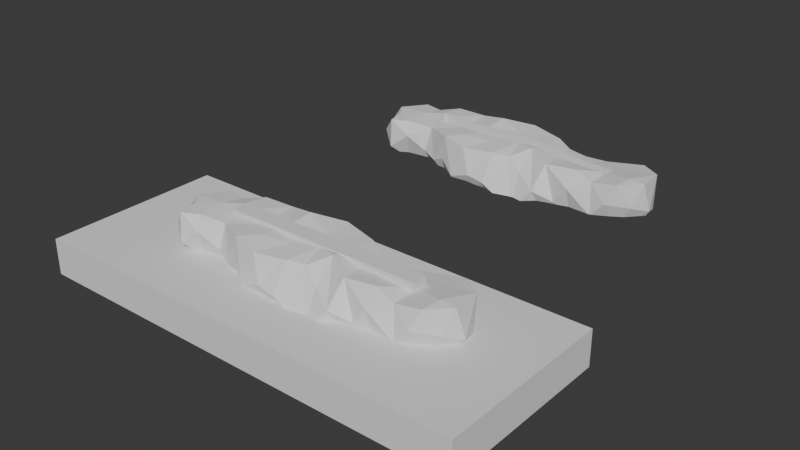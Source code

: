 # Source: stand.blend  (saved by Blender 4.2.66; exported with 4.5.12 LTS)
import bpy
from mathutils import Matrix  # noqa: F401  (used for matrix-valued properties, if any)

bpy.ops.wm.read_factory_settings(use_empty=True)
scene = bpy.context.scene
scene.name = 'Scene'

# ---- collections
col_collection = bpy.data.collections.new('Collection'); scene.collection.children.link(col_collection)

# ---- world
world_world = bpy.data.worlds.new('World'); scene.world = world_world
world_world.use_nodes = True; world_world.node_tree.nodes.clear()
_N = world_world.node_tree.nodes; _L = world_world.node_tree.links
n0 = _N.new('ShaderNodeOutputWorld'); n0.name = 'World Output'; n0.location = (300, 300)
n1 = _N.new('ShaderNodeBackground'); n1.name = 'Background'; n1.location = (10, 300)
n1.inputs[0].default_value = (0.05088, 0.05088, 0.05088, 1.0)
_L.new(n1.outputs[0], n0.inputs[0])
n0.is_active_output = True
world_world.color = (0.05088, 0.05088, 0.05088)
world_world.sun_shadow_jitter_overblur = 0.0

# ---- meshes
me_cube_001 = bpy.data.meshes.new('Cube.001')
me_cube_001.from_pydata([(-1.0, 1.0, 1.0), (-1.0, 1.0, -1.0), (-1.0, -1.0, 1.0), (-1.0, -1.0, -1.0), (1.0, 1.0, 1.0), (1.0, 1.0, -1.0), (1.0, -1.0, 1.0), (1.0, -1.0, -1.0)], [], [(0, 6, 4), (5, 3, 1), (6, 3, 7), (4, 7, 5), (0, 5, 1), (2, 1, 3), (0, 2, 6), (5, 7, 3), (6, 2, 3), (4, 6, 7), (0, 4, 5), (2, 0, 1)])
_uv = me_cube_001.uv_layers.new(name='UVMap')
_uv.uv.foreach_set('vector', [0.875, 0.5, 0.625, 0.75, 0.625, 0.5, 0.375, 0.5, 0.125, 0.75, 0.125, 0.5, 0.625, 0.75, 0.375, 1.0, 0.375, 0.75, 0.625, 0.5, 0.375, 0.75, 0.375, 0.5, 0.625, 0.25, 0.375, 0.5, 0.375, 0.25, 0.625, 0.0, 0.375, 0.25, 0.375, 0.0, 0.875, 0.5, 0.875, 0.75, 0.625, 0.75, 0.375, 0.5, 0.375, 0.75, 0.125, 0.75, 0.625, 0.75, 0.625, 1.0, 0.375, 1.0, 0.625, 0.5, 0.625, 0.75, 0.375, 0.75, 0.625, 0.25, 0.625, 0.5, 0.375, 0.5, 0.625, 0.0, 0.625, 0.25, 0.375, 0.25])
me_cube_001.update()
me_cube_003 = bpy.data.meshes.new('Cube.003')
me_cube_003.from_pydata([(8.766, 0.1874, -0.5274), (-4.869, 0.9096, -1.369), (-7.019, -1.935, -0.4282), (-7.865, -1.329, 0.2282), (-6.252, 0.2126, 1.208), (-5.704, 1.985, -0.5391), (-3.387, -0.4135, 1.176), (-2.194, -2.435, -0.7584), (5.812, 1.323, 0.8054), (7.283, 1.266, 0.9623), (8.143, -0.7377, -0.2091), (8.032, 0.3076, -1.655), (-2.712, -0.07997, 1.23), (-7.312, -0.6744, 1.16), (7.675, -0.2312, 1.183), (0.07211, 0.04072, -1.714), (0.054, -2.611, -0.4657), (0.08357, -1.703, 1.03), (-2.352, 0.03903, -1.435), (3.076, 1.397, 1.027), (-5.278, 0.7497, 1.252), (-4.761, -0.9562, 0.9905), (1.079, 1.596, 1.277), (4.878, 1.351, -1.146), (2.371, 2.134, -0.1642), (-2.474, 2.553, -0.8061), (3.031, -2.274, -0.2042), (-3.999, -1.687, -0.5468), (-1.613, 2.401, 0.1941), (-6.175, -1.258, 1.136), (-3.32, 2.288, -1.744), (-3.224, -1.48, -1.491), (-6.84, 1.699, -0.2748), (-4.848, 1.863, 1.316), (1.036, -0.8565, -2.049), (-0.9778, -2.529, -0.3464), (4.852, -1.784, 0.3296), (-4.013, 0.8268, 1.351), (3.458, 1.596, -1.355), (-2.23, -0.9607, 1.257), (-7.235, -0.1654, -1.714), (-1.785, -1.815, -2.016), (1.841, -0.5055, 1.388), (5.101, 1.926, 0.6844), (-1.648, -2.083, 0.9791), (3.412, -1.452, -1.729), (4.101, -1.741, -0.706), (4.862, -1.124, 1.219), (-7.884, 1.178, 0.3614), (4.175, 1.435, -0.3545), (-4.983, 2.353, -1.43), (-1.56, 1.276, -1.555), (-4.699, -0.9001, -1.256), (-8.351, -0.1422, -0.8865), (-3.187, -1.727, 1.135), (-5.943, -1.712, 0.4202), (-5.922, 0.5571, -1.56), (-6.044, 1.494, 1.03), (-1.205, 0.883, 1.28), (-7.939, 0.1605, 1.163), (1.83, 1.675, -1.509), (4.935, -1.368, -1.21), (1.811, 0.2122, -1.898), (1.998, 2.041, 1.16), (4.919, 0.2039, -1.248), (2.086, -2.761, -1.421), (6.15, 0.2078, 0.9567), (1.221, 2.379, 0.3656), (1.818, 0.568, 1.281), (6.001, 2.243, -0.6942), (4.058, -0.1121, 1.104), (8.464, 1.194, -0.8593), (7.037, -1.543, -0.0253), (-0.7469, 2.207, -0.7292), (-1.656, 1.721, 1.553), (-3.203, 0.8618, 1.163), (-3.616, 0.6946, -1.502), (-0.7962, 2.487, 0.9435), (8.382, 1.439, 1.026), (5.847, 0.5181, -1.665), (-0.7944, -0.6471, 1.104), (1.024, 2.082, -0.865), (-2.003, 0.4714, 1.227), (-3.768, 2.838, -0.2806), (3.304, 1.641, -0.25), (1.868, -1.705, 0.3311), (0.9994, -1.39, 0.9623), (7.496, -1.221, 1.092), (7.543, 2.377, -0.1825), (4.059, 1.452, 0.8542), (3.155, 0.07075, 1.084), (6.018, -1.226, 0.8282), (8.498, -0.1693, 1.082), (7.29, -0.5484, -1.732), (6.085, 2.125, 0.7885), (0.9616, 1.034, -1.737), (-3.237, -1.918, -0.1791), (0.6513, -0.08504, 1.26), (4.775, 0.6398, 0.9115), (-4.988, -1.278, -0.3794), (-6.306, -1.118, -1.239), (7.135, 2.351, 0.8929), (0.1464, 2.616, 0.1497), (0.0401, -1.798, -1.971), (3.232, -1.305, 1.116), (-3.224, 2.13, 1.189), (0.127, 2.376, 1.367), (0.1022, 1.676, -1.612), (0.1082, 0.9544, 1.316), (6.799, 1.555, -1.707), (6.235, -1.536, -0.9038), (-7.113, 1.659, 1.07), (-6.565, 1.121, -1.275), (-7.115, -1.738, 1.14)], [], [(58, 74, 82), (86, 17, 16), (79, 110, 61), (8, 43, 98), (50, 5, 33), (14, 66, 87), (72, 110, 93), (8, 98, 66), (84, 38, 24), (97, 108, 80), (68, 22, 97), (68, 90, 19), (91, 47, 36), (110, 91, 36), (97, 22, 108), (19, 84, 24), (98, 43, 89), (99, 55, 100), (82, 39, 80), (26, 85, 65), (19, 89, 49), (19, 24, 63), (68, 19, 63), (86, 16, 65), (62, 95, 60), (86, 85, 42), (110, 72, 91), (8, 9, 101), (88, 109, 69), (89, 19, 70), (89, 43, 49), (96, 54, 27), (101, 94, 8), (13, 4, 59), (0, 71, 78), (71, 109, 88), (6, 75, 37), (79, 109, 93), (71, 11, 109), (10, 72, 93), (70, 98, 89), (94, 101, 69), (95, 62, 15), (35, 16, 17), (98, 70, 47), (97, 17, 86), (97, 86, 42), (68, 63, 22), (7, 96, 31), (52, 99, 100), (99, 27, 21), (100, 53, 40), (99, 21, 55), (1, 50, 76), (1, 52, 56), (100, 40, 56), (2, 55, 113), (3, 53, 2), (13, 113, 29), (5, 112, 32), (4, 29, 21), (20, 57, 4), (5, 50, 112), (87, 10, 92), (7, 54, 96), (71, 88, 78), (35, 17, 44), (39, 6, 54), (8, 66, 9), (75, 12, 82), (78, 88, 101), (10, 87, 72), (10, 0, 92), (94, 43, 8), (11, 93, 109), (12, 39, 82), (12, 75, 6), (13, 29, 4), (13, 59, 3), (57, 32, 111), (84, 19, 49), (19, 90, 70), (16, 35, 41), (10, 93, 0), (7, 44, 54), (87, 91, 72), (38, 84, 49), (7, 31, 41), (79, 93, 110), (52, 1, 76), (98, 47, 66), (86, 65, 85), (99, 52, 27), (9, 66, 14), (5, 32, 57), (113, 3, 2), (78, 14, 92), (108, 22, 106), (9, 78, 101), (78, 92, 0), (109, 79, 23), (26, 65, 45), (104, 90, 42), (6, 37, 21), (100, 2, 53), (26, 104, 42), (79, 61, 64), (4, 111, 59), (111, 48, 59), (57, 20, 33), (29, 113, 55), (55, 2, 100), (113, 13, 3), (53, 48, 32), (93, 11, 0), (79, 64, 23), (66, 47, 91), (95, 107, 60), (91, 87, 66), (57, 111, 4), (101, 88, 69), (21, 29, 55), (68, 42, 90), (35, 44, 7), (35, 7, 41), (39, 12, 6), (48, 111, 32), (26, 42, 85), (53, 3, 59), (31, 96, 27), (52, 100, 56), (20, 4, 21), (5, 57, 33), (50, 1, 56), (42, 68, 97), (48, 53, 59), (58, 80, 108), (107, 95, 15), (92, 14, 87), (90, 104, 70), (78, 9, 14), (22, 63, 106), (43, 94, 69), (110, 36, 61), (39, 44, 80), (6, 21, 54), (97, 80, 17), (39, 54, 44), (11, 71, 0), (54, 21, 27), (25, 28, 51), (20, 21, 37), (74, 58, 108), (28, 25, 105), (73, 51, 28), (43, 23, 49), (51, 18, 30), (83, 50, 33), (38, 23, 64), (46, 45, 61), (40, 112, 56), (80, 58, 82), (82, 105, 75), (80, 44, 17), (32, 112, 53), (47, 70, 104), (43, 69, 23), (61, 45, 64), (18, 51, 41), (67, 102, 106), (45, 65, 62), (33, 20, 37), (60, 38, 62), (62, 34, 15), (31, 76, 18), (67, 63, 24), (81, 102, 67), (74, 108, 106), (47, 104, 36), (76, 30, 18), (76, 50, 30), (77, 28, 74), (77, 106, 102), (27, 52, 31), (73, 102, 107), (67, 106, 63), (112, 40, 53), (83, 33, 105), (103, 34, 65), (45, 62, 38), (37, 105, 33), (82, 74, 105), (34, 103, 15), (64, 45, 38), (83, 30, 50), (83, 105, 25), (41, 103, 16), (67, 24, 60), (28, 77, 102), (81, 60, 107), (46, 36, 104), (30, 25, 51), (24, 38, 60), (74, 28, 105), (36, 46, 61), (30, 83, 25), (69, 109, 23), (76, 31, 52), (26, 45, 46), (75, 105, 37), (104, 26, 46), (31, 18, 41), (106, 77, 74), (102, 73, 28), (60, 81, 67), (50, 56, 112), (34, 62, 65), (102, 81, 107), (41, 15, 103), (65, 16, 103), (51, 73, 107), (51, 107, 15), (38, 49, 23), (51, 15, 41)])
_uv = me_cube_003.uv_layers.new(name='UVMap')
_uv.uv.foreach_set('vector', [0.0, 0.0, 0.0, 0.0, 0.0, 0.0, 0.0, 0.0, 0.0, 0.0, 0.0, 0.0, 0.0, 0.0, 0.0, 0.0, 0.0, 0.0, 0.0, 0.0, 0.0, 0.0, 0.0, 0.0, 0.0, 0.0, 0.0, 0.0, 0.0, 0.0, 0.0, 0.0, 0.0, 0.0, 0.0, 0.0, 0.0, 0.0, 0.0, 0.0, 0.0, 0.0, 0.0, 0.0, 0.0, 0.0, 0.0, 0.0, 0.0, 0.0, 0.0, 0.0, 0.0, 0.0, 0.0, 0.0, 0.0, 0.0, 0.0, 0.0, 0.0, 0.0, 0.0, 0.0, 0.0, 0.0, 0.0, 0.0, 0.0, 0.0, 0.0, 0.0, 0.0, 0.0, 0.0, 0.0, 0.0, 0.0, 0.0, 0.0, 0.0, 0.0, 0.0, 0.0, 0.0, 0.0, 0.0, 0.0, 0.0, 0.0, 0.0, 0.0, 0.0, 0.0, 0.0, 0.0, 0.0, 0.0, 0.0, 0.0, 0.0, 0.0, 0.0, 0.0, 0.0, 0.0, 0.0, 0.0, 0.0, 0.0, 0.0, 0.0, 0.0, 0.0, 0.0, 0.0, 0.0, 0.0, 0.0, 0.0, 0.0, 0.0, 0.0, 0.0, 0.0, 0.0, 0.0, 0.0, 0.0, 0.0, 0.0, 0.0, 0.0, 0.0, 0.0, 0.0, 0.0, 0.0, 0.0, 0.0, 0.0, 0.0, 0.0, 0.0, 0.0, 0.0, 0.0, 0.0, 0.0, 0.0, 0.0, 0.0, 0.0, 0.0, 0.0, 0.0, 0.0, 0.0, 0.0, 0.0, 0.0, 0.0, 0.0, 0.0, 0.0, 0.0, 0.0, 0.0, 0.0, 0.0, 0.0, 0.0, 0.0, 0.0, 0.0, 0.0, 0.0, 0.0, 0.0, 0.0, 0.0, 0.0, 0.0, 0.0, 0.0, 0.0, 0.0, 0.0, 0.0, 0.0, 0.0, 0.0, 0.0, 0.0, 0.0, 0.0, 0.0, 0.0, 0.0, 0.0, 0.0, 0.0, 0.0, 0.0, 0.0, 0.0, 0.0, 0.0, 0.0, 0.0, 0.0, 0.0, 0.0, 0.0, 0.0, 0.0, 0.0, 0.0, 0.0, 0.0, 0.0, 0.0, 0.0, 0.0, 0.0, 0.0, 0.0, 0.0, 0.0, 0.0, 0.0, 0.0, 0.0, 0.0, 0.0, 0.0, 0.0, 0.0, 0.0, 0.0, 0.0, 0.0, 0.0, 0.0, 0.0, 0.0, 0.0, 0.0, 0.0, 0.0, 0.0, 0.0, 0.0, 0.0, 0.0, 0.0, 0.0, 0.0, 0.0, 0.0, 0.0, 0.0, 0.0, 0.0, 0.0, 0.0, 0.0, 0.0, 0.0, 0.0, 0.0, 0.0, 0.0, 0.0, 0.0, 0.0, 0.0, 0.0, 0.0, 0.0, 0.0, 0.0, 0.0, 0.0, 0.0, 0.0, 0.0, 0.0, 0.0, 0.0, 0.0, 0.0, 0.0, 0.0, 0.0, 0.0, 0.0, 0.0, 0.0, 0.0, 0.0, 0.0, 0.0, 0.0, 0.0, 0.0, 0.0, 0.0, 0.0, 0.0, 0.0, 0.0, 0.0, 0.0, 0.0, 0.0, 0.0, 0.0, 0.0, 0.0, 0.0, 0.0, 0.0, 0.0, 0.0, 0.0, 0.0, 0.0, 0.0, 0.0, 0.0, 0.0, 0.0, 0.0, 0.0, 0.0, 0.0, 0.0, 0.0, 0.0, 0.0, 0.0, 0.0, 0.0, 0.0, 0.0, 0.0, 0.0, 0.0, 0.0, 0.0, 0.0, 0.0, 0.0, 0.0, 0.0, 0.0, 0.0, 0.0, 0.0, 0.0, 0.0, 0.0, 0.0, 0.0, 0.0, 0.0, 0.0, 0.0, 0.0, 0.0, 0.0, 0.0, 0.0, 0.0, 0.0, 0.0, 0.0, 0.0, 0.0, 0.0, 0.0, 0.0, 0.0, 0.0, 0.0, 0.0, 0.0, 0.0, 0.0, 0.0, 0.0, 0.0, 0.0, 0.0, 0.0, 0.0, 0.0, 0.0, 0.0, 0.0, 0.0, 0.0, 0.0, 0.0, 0.0, 0.0, 0.0, 0.0, 0.0, 0.0, 0.0, 0.0, 0.0, 0.0, 0.0, 0.0, 0.0, 0.0, 0.0, 0.0, 0.0, 0.0, 0.0, 0.0, 0.0, 0.0, 0.0, 0.0, 0.0, 0.0, 0.0, 0.0, 0.0, 0.0, 0.0, 0.0, 0.0, 0.0, 0.0, 0.0, 0.0, 0.0, 0.0, 0.0, 0.0, 0.0, 0.0, 0.0, 0.0, 0.0, 0.0, 0.0, 0.0, 0.0, 0.0, 0.0, 0.0, 0.0, 0.0, 0.0, 0.0, 0.0, 0.0, 0.0, 0.0, 0.0, 0.0, 0.0, 0.0, 0.0, 0.0, 0.0, 0.0, 0.0, 0.0, 0.0, 0.0, 0.0, 0.0, 0.0, 0.0, 0.0, 0.0, 0.0, 0.0, 0.0, 0.0, 0.0, 0.0, 0.0, 0.0, 0.0, 0.0, 0.0, 0.0, 0.0, 0.0, 0.0, 0.0, 0.0, 0.0, 0.0, 0.0, 0.0, 0.0, 0.0, 0.0, 0.0, 0.0, 0.0, 0.0, 0.0, 0.0, 0.0, 0.0, 0.0, 0.0, 0.0, 0.0, 0.0, 0.0, 0.0, 0.0, 0.0, 0.0, 0.0, 0.0, 0.0, 0.0, 0.0, 0.0, 0.0, 0.0, 0.0, 0.0, 0.0, 0.0, 0.0, 0.0, 0.0, 0.0, 0.0, 0.0, 0.0, 0.0, 0.0, 0.0, 0.0, 0.0, 0.0, 0.0, 0.0, 0.0, 0.0, 0.0, 0.0, 0.0, 0.0, 0.0, 0.0, 0.0, 0.0, 0.0, 0.0, 0.0, 0.0, 0.0, 0.0, 0.0, 0.0, 0.0, 0.0, 0.0, 0.0, 0.0, 0.0, 0.0, 0.0, 0.0, 0.0, 0.0, 0.0, 0.0, 0.0, 0.0, 0.0, 0.0, 0.0, 0.0, 0.0, 0.0, 0.0, 0.0, 0.0, 0.0, 0.0, 0.0, 0.0, 0.0, 0.0, 0.0, 0.0, 0.0, 0.0, 0.0, 0.0, 0.0, 0.0, 0.0, 0.0, 0.0, 0.0, 0.0, 0.0, 0.0, 0.0, 0.0, 0.0, 0.0, 0.0, 0.0, 0.0, 0.0, 0.0, 0.0, 0.0, 0.0, 0.0, 0.0, 0.0, 0.0, 0.0, 0.0, 0.0, 0.0, 0.0, 0.0, 0.0, 0.0, 0.0, 0.0, 0.0, 0.0, 0.0, 0.0, 0.0, 0.0, 0.0, 0.0, 0.0, 0.0, 0.0, 0.0, 0.0, 0.0, 0.0, 0.0, 0.0, 0.0, 0.0, 0.0, 0.0, 0.0, 0.0, 0.0, 0.0, 0.0, 0.0, 0.0, 0.0, 0.0, 0.0, 0.0, 0.0, 0.0, 0.0, 0.0, 0.0, 0.0, 0.0, 0.0, 0.0, 0.0, 0.0, 0.0, 0.0, 0.0, 0.0, 0.0, 0.0, 0.0, 0.0, 0.0, 0.0, 0.0, 0.0, 0.0, 0.0, 0.0, 0.0, 0.0, 0.0, 0.0, 0.0, 0.0, 0.0, 0.0, 0.0, 0.0, 0.0, 0.0, 0.0, 0.0, 0.0, 0.0, 0.0, 0.0, 0.0, 0.0, 0.0, 0.0, 0.0, 0.0, 0.0, 0.0, 0.0, 0.0, 0.0, 0.0, 0.0, 0.0, 0.0, 0.0, 0.0, 0.0, 0.0, 0.0, 0.0, 0.0, 0.0, 0.0, 0.0, 0.0, 0.0, 0.0, 0.0, 0.0, 0.0, 0.0, 0.0, 0.0, 0.0, 0.0, 0.0, 0.0, 0.0, 0.0, 0.0, 0.0, 0.0, 0.0, 0.0, 0.0, 0.0, 0.0, 0.0, 0.0, 0.0, 0.0, 0.0, 0.0, 0.0, 0.0, 0.0, 0.0, 0.0, 0.0, 0.0, 0.0, 0.0, 0.0, 0.0, 0.0, 0.0, 0.0, 0.0, 0.0, 0.0, 0.0, 0.0, 0.0, 0.0, 0.0, 0.0, 0.0, 0.0, 0.0, 0.0, 0.0, 0.0, 0.0, 0.0, 0.0, 0.0, 0.0, 0.0, 0.0, 0.0, 0.0, 0.0, 0.0, 0.0, 0.0, 0.0, 0.0, 0.0, 0.0, 0.0, 0.0, 0.0, 0.0, 0.0, 0.0, 0.0, 0.0, 0.0, 0.0, 0.0, 0.0, 0.0, 0.0, 0.0, 0.0, 0.0, 0.0, 0.0, 0.0, 0.0, 0.0, 0.0, 0.0, 0.0, 0.0, 0.0, 0.0, 0.0, 0.0, 0.0, 0.0, 0.0, 0.0, 0.0, 0.0, 0.0, 0.0, 0.0, 0.0, 0.0, 0.0, 0.0, 0.0, 0.0, 0.0, 0.0, 0.0, 0.0, 0.0, 0.0, 0.0, 0.0, 0.0, 0.0, 0.0, 0.0, 0.0, 0.0, 0.0, 0.0, 0.0, 0.0, 0.0, 0.0, 0.0, 0.0, 0.0, 0.0, 0.0, 0.0, 0.0, 0.0, 0.0, 0.0, 0.0, 0.0, 0.0, 0.0, 0.0, 0.0, 0.0, 0.0, 0.0, 0.0, 0.0, 0.0, 0.0, 0.0, 0.0, 0.0, 0.0, 0.0, 0.0, 0.0, 0.0, 0.0, 0.0, 0.0, 0.0, 0.0, 0.0, 0.0, 0.0, 0.0, 0.0, 0.0, 0.0, 0.0, 0.0, 0.0, 0.0, 0.0, 0.0, 0.0, 0.0, 0.0, 0.0, 0.0, 0.0, 0.0, 0.0, 0.0, 0.0, 0.0, 0.0, 0.0, 0.0, 0.0, 0.0, 0.0, 0.0, 0.0, 0.0, 0.0, 0.0, 0.0, 0.0, 0.0, 0.0, 0.0, 0.0, 0.0, 0.0, 0.0, 0.0, 0.0, 0.0, 0.0, 0.0, 0.0, 0.0, 0.0, 0.0, 0.0, 0.0, 0.0, 0.0, 0.0, 0.0, 0.0, 0.0, 0.0, 0.0, 0.0, 0.0, 0.0, 0.0, 0.0, 0.0, 0.0, 0.0, 0.0, 0.0, 0.0, 0.0, 0.0, 0.0, 0.0, 0.0, 0.0, 0.0, 0.0, 0.0, 0.0, 0.0, 0.0, 0.0, 0.0, 0.0, 0.0, 0.0, 0.0, 0.0, 0.0, 0.0, 0.0, 0.0, 0.0, 0.0, 0.0, 0.0, 0.0, 0.0, 0.0, 0.0, 0.0, 0.0, 0.0, 0.0, 0.0, 0.0, 0.0, 0.0, 0.0, 0.0, 0.0, 0.0, 0.0, 0.0, 0.0, 0.0, 0.0, 0.0, 0.0, 0.0, 0.0, 0.0, 0.0, 0.0, 0.0, 0.0, 0.0, 0.0, 0.0, 0.0, 0.0, 0.0, 0.0, 0.0, 0.0, 0.0, 0.0, 0.0, 0.0, 0.0, 0.0, 0.0, 0.0, 0.0, 0.0, 0.0, 0.0, 0.0, 0.0, 0.0, 0.0, 0.0, 0.0, 0.0, 0.0, 0.0, 0.0, 0.0, 0.0, 0.0, 0.0, 0.0, 0.0, 0.0, 0.0, 0.0, 0.0, 0.0, 0.0, 0.0, 0.0, 0.0, 0.0, 0.0, 0.0, 0.0, 0.0, 0.0, 0.0, 0.0, 0.0, 0.0, 0.0, 0.0, 0.0, 0.0, 0.0, 0.0, 0.0, 0.0, 0.0, 0.0, 0.0, 0.0, 0.0, 0.0, 0.0, 0.0, 0.0, 0.0, 0.0, 0.0, 0.0, 0.0, 0.0, 0.0, 0.0, 0.0, 0.0, 0.0, 0.0, 0.0, 0.0, 0.0, 0.0, 0.0, 0.0, 0.0, 0.0, 0.0, 0.0, 0.0, 0.0, 0.0, 0.0, 0.0, 0.0, 0.0, 0.0, 0.0, 0.0, 0.0, 0.0, 0.0, 0.0, 0.0, 0.0, 0.0, 0.0, 0.0, 0.0, 0.0, 0.0, 0.0, 0.0, 0.0, 0.0, 0.0, 0.0, 0.0, 0.0, 0.0, 0.0, 0.0, 0.0, 0.0, 0.0, 0.0, 0.0, 0.0, 0.0, 0.0, 0.0, 0.0, 0.0, 0.0, 0.0, 0.0, 0.0, 0.0, 0.0, 0.0, 0.0, 0.0, 0.0, 0.0, 0.0, 0.0, 0.0, 0.0, 0.0, 0.0, 0.0, 0.0, 0.0, 0.0, 0.0, 0.0, 0.0, 0.0, 0.0, 0.0, 0.0, 0.0, 0.0, 0.0, 0.0, 0.0, 0.0, 0.0, 0.0, 0.0, 0.0, 0.0, 0.0, 0.0, 0.0, 0.0, 0.0, 0.0, 0.0, 0.0, 0.0, 0.0, 0.0, 0.0, 0.0, 0.0, 0.0, 0.0, 0.0, 0.0, 0.0, 0.0, 0.0, 0.0, 0.0, 0.0, 0.0, 0.0, 0.0, 0.0, 0.0, 0.0, 0.0, 0.0, 0.0, 0.0, 0.0, 0.0, 0.0, 0.0, 0.0, 0.0, 0.0, 0.0, 0.0, 0.0, 0.0, 0.0, 0.0, 0.0, 0.0, 0.0, 0.0, 0.0, 0.0, 0.0, 0.0, 0.0, 0.0, 0.0, 0.0, 0.0, 0.0, 0.0, 0.0, 0.0, 0.0, 0.0, 0.0, 0.0, 0.0, 0.0, 0.0, 0.0, 0.0, 0.0, 0.0, 0.0, 0.0, 0.0, 0.0, 0.0, 0.0, 0.0, 0.0, 0.0, 0.0, 0.0, 0.0, 0.0, 0.0, 0.0, 0.0, 0.0, 0.0, 0.0, 0.0, 0.0, 0.0, 0.0, 0.0, 0.0, 0.0, 0.0, 0.0, 0.0, 0.0, 0.0, 0.0, 0.0, 0.0, 0.0, 0.0, 0.0, 0.0, 0.0, 0.0, 0.0])
me_cube_003.update()
me_cube_004 = bpy.data.meshes.new('Cube.004')
me_cube_004.from_pydata([(-1.0, -1.0, -1.0), (-1.0, -1.0, 1.0), (-1.0, 1.0, -1.0), (-1.0, 1.0, 1.0), (1.0, -1.0, -1.0), (1.0, -1.0, 1.0), (1.0, 1.0, -1.0), (1.0, 1.0, 1.0)], [], [(0, 1, 3, 2), (2, 3, 7, 6), (6, 7, 5, 4), (4, 5, 1, 0), (2, 6, 4, 0), (7, 3, 1, 5)])
_uv = me_cube_004.uv_layers.new(name='UVMap')
_uv.uv.foreach_set('vector', [0.375, 0.0, 0.625, 0.0, 0.625, 0.25, 0.375, 0.25, 0.375, 0.25, 0.625, 0.25, 0.625, 0.5, 0.375, 0.5, 0.375, 0.5, 0.625, 0.5, 0.625, 0.75, 0.375, 0.75, 0.375, 0.75, 0.625, 0.75, 0.625, 1.0, 0.375, 1.0, 0.125, 0.5, 0.375, 0.5, 0.375, 0.75, 0.125, 0.75, 0.625, 0.5, 0.875, 0.5, 0.875, 0.75, 0.625, 0.75])
me_cube_004.update()
me_cube_006 = bpy.data.meshes.new('Cube.006')
me_cube_006.from_pydata([(8.766, 0.1874, -0.5274), (-5.062, 0.7458, 0.1805), (-7.019, -1.935, -0.4282), (-5.062, -0.1542, 0.1805), (-7.865, -1.329, 0.2282), (-6.252, 0.2126, 1.208), (6.188, 0.7458, 0.1805), (-5.704, 1.985, -0.5391), (-3.387, -0.4135, 1.176), (6.188, -0.1542, 0.1805), (-2.194, -2.435, -0.7584), (5.812, 1.323, 0.8054), (7.283, 1.266, 0.9623), (8.143, -0.7377, -0.2091), (-7.312, -0.6744, 1.16), (7.675, -0.2312, 1.183), (0.054, -2.611, -0.4657), (0.08357, -1.703, 1.03), (3.076, 1.397, 1.027), (-5.278, 0.7497, 1.252), (-4.761, -0.9562, 0.9905), (1.079, 1.596, 1.277), (2.371, 2.134, -0.1642), (-2.474, 2.553, -0.8061), (3.031, -2.274, -0.2042), (-3.999, -1.687, -0.5468), (-1.613, 2.401, 0.1941), (-6.175, -1.258, 1.136), (-6.84, 1.699, -0.2748), (-4.848, 1.863, 1.316), (-0.9778, -2.529, -0.3464), (4.852, -1.784, 0.3296), (-4.013, 0.8268, 1.351), (-2.23, -0.9607, 1.257), (1.841, -0.5055, 1.388), (5.101, 1.926, 0.6844), (-1.648, -2.083, 0.9791), (4.101, -1.741, -0.706), (4.862, -1.124, 1.219), (-7.884, 1.178, 0.3614), (4.175, 1.435, -0.3545), (-3.187, -1.727, 1.135), (-5.943, -1.712, 0.4202), (-6.044, 1.494, 1.03), (-1.205, 0.883, 1.28), (-7.939, 0.1605, 1.163), (1.998, 2.041, 1.16), (1.221, 2.379, 0.3656), (6.001, 2.243, -0.6942), (7.037, -1.543, -0.0253), (-0.7469, 2.207, -0.7292), (-1.656, 1.721, 1.553), (-3.203, 0.8618, 1.163), (-0.7962, 2.487, 0.9435), (8.382, 1.439, 1.026), (-0.7944, -0.6471, 1.104), (-3.768, 2.838, -0.2806), (3.304, 1.641, -0.25), (1.868, -1.705, 0.3311), (0.9994, -1.39, 0.9623), (7.496, -1.221, 1.092), (7.543, 2.377, -0.1825), (4.059, 1.452, 0.8542), (6.018, -1.226, 0.8282), (8.498, -0.1693, 1.082), (6.085, 2.125, 0.7885), (-3.237, -1.918, -0.1791), (-4.988, -1.278, -0.3794), (7.135, 2.351, 0.8929), (0.1464, 2.616, 0.1497), (3.232, -1.305, 1.116), (-3.224, 2.13, 1.189), (0.127, 2.376, 1.367), (0.1082, 0.9544, 1.316), (-7.113, 1.659, 1.07), (-7.115, -1.738, 1.14), (-1.471, 0.7458, 1.263), (-1.927, 0.7458, 1.299), (4.936, 0.7458, 0.8951), (4.802, 0.7458, 0.8928), (6.188, 0.1681, 0.9604), (6.188, 0.1971, 0.9622), (5.987, 0.7458, 0.8837), (0.4734, -0.1542, 1.241), (0.2172, 0.7458, 1.305), (-0.5166, -0.1542, 1.169), (-0.009345, 0.7458, 1.288), (0.8627, 0.7458, 1.268), (1.69, 0.7458, 1.28), (2.088, 0.7458, 1.227), (3.115, 0.7458, 1.055), (4.682, 0.7458, 0.904), (-1.327, -0.1542, 1.158), (-2.102, -0.1542, 1.24), (1.839, 0.7458, 1.266), (4.059, 0.7458, 0.9672), (3.5, 0.7458, 1.06), (-3.375, 0.7458, 1.201), (-3.35, -0.1542, 1.174), (-3.22, 0.7458, 1.164), (-3.518, -0.1542, 1.213), (-3.972, 0.7458, 1.34), (4.814, -0.1542, 1.05), (4.091, -0.1542, 1.109), (0.627, -0.1542, 1.25), (0.6697, -0.1542, 1.245), (0.847, -0.1542, 1.281), (6.188, 0.4146, 0.9389), (6.188, 0.2428, 0.9569), (6.188, 0.7458, 0.9043), (-3.143, 0.7458, 1.172), (-3.113, 0.7458, 1.173), (-2.847, 0.7458, 1.182), (-2.671, -0.1542, 1.233), (-2.862, -0.1542, 1.218), (5.8, -0.1542, 1.028), (2.642, -0.1542, 1.203), (3.167, -0.1542, 1.089), (-4.425, -0.1542, 1.153), (-4.047, 0.7458, 1.335), (6.117, -0.1542, 0.9242), (6.188, -0.1542, 0.9369), (1.833, -0.1542, 1.353), (-5.062, 0.0375, 1.143), (-5.062, 0.02534, 1.141), (-5.004, -0.1542, 1.113), (-5.062, -0.1542, 1.115), (-0.9266, -0.1542, 1.161), (-1.168, 0.7458, 1.265), (3.514, -0.1542, 1.095), (4.029, -0.1542, 1.105), (-5.062, 0.7458, 1.266), (-4.405, 0.7458, 1.31), (-2.205, 0.7458, 1.221), (-4.954, 2.246, -0.8292), (-5.469, 2.105, -0.8292), (7.156, -1.074, -0.8292), (6.303, -1.537, -0.8292), (3.385, 1.618, -0.8292), (2.978, 1.833, -0.8292), (6.226, -1.523, -0.8292), (6.152, -1.551, -0.8292), (-5.678, -1.194, -0.8292), (-6.217, -1.265, -0.8292), (2.546, -2.524, -0.8292), (2.012, -2.404, -0.8292), (1.816, -2.42, -0.8292), (0.8268, -2.668, -0.8292), (7.227, 2.028, -0.8292), (6.107, 2.151, -0.8292), (8.463, 1.198, -0.8292), (8.492, 1.103, -0.8292), (8.423, 1.246, -0.8292), (7.795, -0.6606, -0.8292), (-2.293, -2.342, -0.8292), (-3.23, -1.701, -0.8292), (-4.84, -1.084, -0.8292), (-8.326, -0.2032, -0.8292), (-8.185, -0.3663, -0.8292), (-6.044, 1.644, -0.8292), (-6.688, 1.379, -0.8292), (-0.377, -2.424, -0.8292), (-1.211, -2.323, -0.8292), (8.396, 0.002961, -0.8292), (3.834, 1.511, -0.8292), (-2.171, -2.4, -0.8292), (-4.278, -1.373, -0.8292), (3.188, -1.937, -0.8292), (-6.667, -1.531, -0.8292), (-8.21, 0.03028, -0.8292), (-8.33, -0.08161, -0.8292), (8.57, 0.2196, -0.8292), (-8.34, -0.1338, -0.8292), (-3.767, -1.625, -0.8292), (4.915, -1.471, -0.8292), (-1.582, 1.743, -0.8292), (-2.446, 2.513, -0.8292), (-0.8454, 2.094, -0.8292), (4.917, 1.451, -0.8292), (4.597, 1.385, -0.8292), (-4.349, 2.606, -0.8292), (4.305, -1.65, -0.8292), (4.018, -1.706, -0.8292), (5.665, 1.976, -0.8292), (1.029, 2.091, -0.8292), (0.9928, 2.101, -0.8292), (0.1218, 2.094, -0.8292), (-0.6507, 2.147, -0.8292), (-3.6, 2.631, -0.8292), (0.05064, -2.414, -0.8292), (2.103, 1.907, -0.8292), (1.609, 1.93, -0.8292), (-2.495, 2.546, -0.8292)], [], [(51, 77, 76, 44), (59, 17, 16), (35, 79, 78, 11), (7, 29, 134, 135), (60, 15, 81, 80), (136, 49, 137), (82, 11, 78), (22, 57, 138, 139), (85, 55, 83), (84, 73, 86), (88, 21, 87), (90, 18, 89), (63, 38, 31), (141, 140, 63, 31), (87, 21, 73, 84), (18, 57, 22), (79, 35, 62, 91), (42, 143, 142, 67), (93, 33, 55, 92), (144, 24, 58, 145), (18, 62, 40), (18, 22, 46), (46, 94, 89, 18), (146, 59, 16, 147), (59, 58, 34), (137, 49, 63, 140), (11, 12, 68), (48, 61, 148, 149), (95, 62, 18, 96), (62, 35, 40), (66, 41, 25), (68, 65, 11), (14, 5, 45), (150, 54, 0, 151), (152, 148, 61), (97, 99, 52, 32, 101), (100, 8, 98), (153, 13, 49, 136), (91, 62, 95), (65, 68, 48), (30, 16, 17), (38, 102, 103), (104, 17, 59, 105), (59, 34, 106, 105), (94, 46, 21, 88), (154, 10, 66, 155), (156, 67, 142), (67, 25, 20), (67, 20, 42), (2, 42, 75), (4, 157, 158, 2), (14, 75, 27), (28, 7, 159, 160), (5, 27, 20), (19, 43, 5), (135, 159, 7), (60, 13, 64), (10, 41, 66), (54, 150, 152, 61), (30, 17, 36), (33, 8, 41), (107, 108, 12, 11, 82, 109), (52, 110, 111, 112), (54, 61, 68), (13, 60, 49), (13, 0, 64), (65, 35, 11), (33, 93, 113), (98, 8, 114), (110, 52, 99), (14, 27, 5), (14, 45, 4), (43, 28, 74), (57, 18, 40), (18, 90, 96), (30, 162, 161, 16), (163, 0, 13, 153), (10, 36, 41), (60, 63, 49), (57, 40, 164, 138), (165, 10, 154), (38, 115, 102), (145, 58, 59, 146), (166, 25, 67, 156), (15, 12, 108, 81), (7, 28, 43), (75, 4, 2), (54, 15, 64), (73, 21, 72), (12, 54, 68), (54, 64, 0), (167, 24, 144), (116, 34, 70, 117), (118, 20, 8, 100), (101, 32, 119), (2, 158, 168), (24, 70, 34), (5, 74, 45), (74, 39, 45), (43, 19, 29), (27, 75, 42), (143, 42, 2, 168), (75, 14, 4), (169, 170, 39, 28), (171, 0, 163), (115, 38, 63, 120), (121, 120, 63, 60, 80), (43, 74, 5), (68, 61, 48), (20, 27, 42), (34, 116, 122), (30, 36, 10), (162, 30, 10, 165), (114, 8, 33, 113), (39, 74, 28), (24, 34, 58), (4, 45, 172, 157), (155, 66, 25, 173), (123, 19, 5, 20, 125, 126, 124), (7, 43, 29), (34, 122, 106), (170, 172, 45, 39), (55, 85, 127), (86, 73, 44, 128), (64, 15, 60), (117, 70, 130, 129), (54, 12, 15), (21, 46, 72), (35, 65, 48), (31, 174, 141), (33, 36, 55), (8, 20, 41), (55, 17, 104, 83), (33, 41, 36), (0, 171, 151), (41, 20, 25), (23, 26, 175, 176), (132, 119, 32, 19, 123, 131), (20, 118, 125), (51, 44, 73), (26, 23, 71), (26, 50, 177, 175), (40, 35, 178, 179), (56, 180, 134, 29), (181, 37, 182), (55, 127, 92), (128, 44, 76), (112, 133, 71, 52), (55, 36, 17), (160, 169, 28), (130, 70, 38, 103), (183, 178, 35, 48), (47, 69, 72), (29, 19, 32), (47, 46, 22), (69, 47, 184, 185), (51, 73, 72), (38, 70, 31), (53, 26, 51), (53, 72, 69), (173, 25, 166), (50, 69, 186, 187), (47, 72, 46), (56, 29, 71), (32, 71, 29), (77, 51, 71, 133), (188, 180, 56), (56, 71, 23), (189, 16, 161), (47, 22, 190, 191), (26, 53, 69), (37, 31, 70), (176, 192, 23), (139, 190, 22), (51, 26, 71), (174, 31, 37, 181), (56, 23, 192, 188), (149, 183, 48), (182, 37, 24, 167), (52, 71, 32), (70, 24, 37), (72, 53, 51), (69, 50, 26), (191, 184, 47), (185, 186, 69), (147, 16, 189), (187, 177, 50), (164, 40, 179), (6, 1, 3), (120, 121, 9, 3, 129, 130, 103, 102, 115), (6, 9, 107, 109), (131, 1, 6, 111, 110, 99, 97, 132), (126, 3, 1, 124), (6, 3, 9), (98, 114, 113, 93, 92, 127, 85, 83, 104, 105, 106, 122, 116, 117, 129, 3, 126, 125, 118, 100), (108, 107, 9, 121, 80, 81), (119, 132, 97, 101), (89, 94, 88, 87, 84, 86, 128, 76, 77, 133, 112, 111, 6, 109, 82, 78, 79, 91, 95, 96, 90), (123, 124, 1, 131), (151, 171, 163, 153, 136, 137, 140, 141, 174, 181, 182, 167, 144, 145, 146, 147, 189, 161, 162, 165, 154, 155, 173, 166, 156, 142, 143, 168, 158, 157, 172, 170, 169, 160, 159, 135, 134, 180, 188, 192, 176, 175, 177, 187, 186, 185, 184, 191, 190, 139, 138, 164, 179, 178, 183, 149, 148, 152, 150)])
_uv = me_cube_006.uv_layers.new(name='UVMap')
_uv.uv.foreach_set('vector', [0.0, 0.0, 0.0, 0.0, 0.0, 0.0, 0.0, 0.0, 0.0, 0.0, 0.0, 0.0, 0.0, 0.0, 0.0, 0.0, 0.0, 0.0, 0.0, 0.0, 0.0, 0.0, 0.0, 0.0, 0.0, 0.0, 0.0, 0.0, 0.0, 0.0, 0.0, 0.0, 0.0, 0.0, 0.0, 0.0, 0.0, 0.0, 0.0, 0.0, 0.0, 0.0, 0.0, 0.0, 0.0, 0.0, 0.0, 0.0, 0.0, 0.0, 0.0, 0.0, 0.0, 0.0, 0.0, 0.0, 0.0, 0.0, 0.0, 0.0, 0.0, 0.0, 0.0, 0.0, 0.0, 0.0, 0.0, 0.0, 0.0, 0.0, 0.0, 0.0, 0.0, 0.0, 0.0, 0.0, 0.0, 0.0, 0.0, 0.0, 0.0, 0.0, 0.0, 0.0, 0.0, 0.0, 0.0, 0.0, 0.0, 0.0, 0.0, 0.0, 0.0, 0.0, 0.0, 0.0, 0.0, 0.0, 0.0, 0.0, 0.0, 0.0, 0.0, 0.0, 0.0, 0.0, 0.0, 0.0, 0.0, 0.0, 0.0, 0.0, 0.0, 0.0, 0.0, 0.0, 0.0, 0.0, 0.0, 0.0, 0.0, 0.0, 0.0, 0.0, 0.0, 0.0, 0.0, 0.0, 0.0, 0.0, 0.0, 0.0, 0.0, 0.0, 0.0, 0.0, 0.0, 0.0, 0.0, 0.0, 0.0, 0.0, 0.0, 0.0, 0.0, 0.0, 0.0, 0.0, 0.0, 0.0, 0.0, 0.0, 0.0, 0.0, 0.0, 0.0, 0.0, 0.0, 0.0, 0.0, 0.0, 0.0, 0.0, 0.0, 0.0, 0.0, 0.0, 0.0, 0.0, 0.0, 0.0, 0.0, 0.0, 0.0, 0.0, 0.0, 0.0, 0.0, 0.0, 0.0, 0.0, 0.0, 0.0, 0.0, 0.0, 0.0, 0.0, 0.0, 0.0, 0.0, 0.0, 0.0, 0.0, 0.0, 0.0, 0.0, 0.0, 0.0, 0.0, 0.0, 0.0, 0.0, 0.0, 0.0, 0.0, 0.0, 0.0, 0.0, 0.0, 0.0, 0.0, 0.0, 0.0, 0.0, 0.0, 0.0, 0.0, 0.0, 0.0, 0.0, 0.0, 0.0, 0.0, 0.0, 0.0, 0.0, 0.0, 0.0, 0.0, 0.0, 0.0, 0.0, 0.0, 0.0, 0.0, 0.0, 0.0, 0.0, 0.0, 0.0, 0.0, 0.0, 0.0, 0.0, 0.0, 0.0, 0.0, 0.0, 0.0, 0.0, 0.0, 0.0, 0.0, 0.0, 0.0, 0.0, 0.0, 0.0, 0.0, 0.0, 0.0, 0.0, 0.0, 0.0, 0.0, 0.0, 0.0, 0.0, 0.0, 0.0, 0.0, 0.0, 0.0, 0.0, 0.0, 0.0, 0.0, 0.0, 0.0, 0.0, 0.0, 0.0, 0.0, 0.0, 0.0, 0.0, 0.0, 0.0, 0.0, 0.0, 0.0, 0.0, 0.0, 0.0, 0.0, 0.0, 0.0, 0.0, 0.0, 0.0, 0.0, 0.0, 0.0, 0.0, 0.0, 0.0, 0.0, 0.0, 0.0, 0.0, 0.0, 0.0, 0.0, 0.0, 0.0, 0.0, 0.0, 0.0, 0.0, 0.0, 0.0, 0.0, 0.0, 0.0, 0.0, 0.0, 0.0, 0.0, 0.0, 0.0, 0.0, 0.0, 0.0, 0.0, 0.0, 0.0, 0.0, 0.0, 0.0, 0.0, 0.0, 0.0, 0.0, 0.0, 0.0, 0.0, 0.0, 0.0, 0.0, 0.0, 0.0, 0.0, 0.0, 0.0, 0.0, 0.0, 0.0, 0.0, 0.0, 0.0, 0.0, 0.0, 0.0, 0.0, 0.0, 0.0, 0.0, 0.0, 0.0, 0.0, 0.0, 0.0, 0.0, 0.0, 0.0, 0.0, 0.0, 0.0, 0.0, 0.0, 0.0, 0.0, 0.0, 0.0, 0.0, 0.0, 0.0, 0.0, 0.0, 0.0, 0.0, 0.0, 0.0, 0.0, 0.0, 0.0, 0.0, 0.0, 0.0, 0.0, 0.0, 0.0, 0.0, 0.0, 0.0, 0.0, 0.0, 0.0, 0.0, 0.0, 0.0, 0.0, 0.0, 0.0, 0.0, 0.0, 0.0, 0.0, 0.0, 0.0, 0.0, 0.0, 0.0, 0.0, 0.0, 0.0, 0.0, 0.0, 0.0, 0.0, 0.0, 0.0, 0.0, 0.0, 0.0, 0.0, 0.0, 0.0, 0.0, 0.0, 0.0, 0.0, 0.0, 0.0, 0.0, 0.0, 0.0, 0.0, 0.0, 0.0, 0.0, 0.0, 0.0, 0.0, 0.0, 0.0, 0.0, 0.0, 0.0, 0.0, 0.0, 0.0, 0.0, 0.0, 0.0, 0.0, 0.0, 0.0, 0.0, 0.0, 0.0, 0.0, 0.0, 0.0, 0.0, 0.0, 0.0, 0.0, 0.0, 0.0, 0.0, 0.0, 0.0, 0.0, 0.0, 0.0, 0.0, 0.0, 0.0, 0.0, 0.0, 0.0, 0.0, 0.0, 0.0, 0.0, 0.0, 0.0, 0.0, 0.0, 0.0, 0.0, 0.0, 0.0, 0.0, 0.0, 0.0, 0.0, 0.0, 0.0, 0.0, 0.0, 0.0, 0.0, 0.0, 0.0, 0.0, 0.0, 0.0, 0.0, 0.0, 0.0, 0.0, 0.0, 0.0, 0.0, 0.0, 0.0, 0.0, 0.0, 0.0, 0.0, 0.0, 0.0, 0.0, 0.0, 0.0, 0.0, 0.0, 0.0, 0.0, 0.0, 0.0, 0.0, 0.0, 0.0, 0.0, 0.0, 0.0, 0.0, 0.0, 0.0, 0.0, 0.0, 0.0, 0.0, 0.0, 0.0, 0.0, 0.0, 0.0, 0.0, 0.0, 0.0, 0.0, 0.0, 0.0, 0.0, 0.0, 0.0, 0.0, 0.0, 0.0, 0.0, 0.0, 0.0, 0.0, 0.0, 0.0, 0.0, 0.0, 0.0, 0.0, 0.0, 0.0, 0.0, 0.0, 0.0, 0.0, 0.0, 0.0, 0.0, 0.0, 0.0, 0.0, 0.0, 0.0, 0.0, 0.0, 0.0, 0.0, 0.0, 0.0, 0.0, 0.0, 0.0, 0.0, 0.0, 0.0, 0.0, 0.0, 0.0, 0.0, 0.0, 0.0, 0.0, 0.0, 0.0, 0.0, 0.0, 0.0, 0.0, 0.0, 0.0, 0.0, 0.0, 0.0, 0.0, 0.0, 0.0, 0.0, 0.0, 0.0, 0.0, 0.0, 0.0, 0.0, 0.0, 0.0, 0.0, 0.0, 0.0, 0.0, 0.0, 0.0, 0.0, 0.0, 0.0, 0.0, 0.0, 0.0, 0.0, 0.0, 0.0, 0.0, 0.0, 0.0, 0.0, 0.0, 0.0, 0.0, 0.0, 0.0, 0.0, 0.0, 0.0, 0.0, 0.0, 0.0, 0.0, 0.0, 0.0, 0.0, 0.0, 0.0, 0.0, 0.0, 0.0, 0.0, 0.0, 0.0, 0.0, 0.0, 0.0, 0.0, 0.0, 0.0, 0.0, 0.0, 0.0, 0.0, 0.0, 0.0, 0.0, 0.0, 0.0, 0.0, 0.0, 0.0, 0.0, 0.0, 0.0, 0.0, 0.0, 0.0, 0.0, 0.0, 0.0, 0.0, 0.0, 0.0, 0.0, 0.0, 0.0, 0.0, 0.0, 0.0, 0.0, 0.0, 0.0, 0.0, 0.0, 0.0, 0.0, 0.0, 0.0, 0.0, 0.0, 0.0, 0.0, 0.0, 0.0, 0.0, 0.0, 0.0, 0.0, 0.0, 0.0, 0.0, 0.0, 0.0, 0.0, 0.0, 0.0, 0.0, 0.0, 0.0, 0.0, 0.0, 0.0, 0.0, 0.0, 0.0, 0.0, 0.0, 0.0, 0.0, 0.0, 0.0, 0.0, 0.0, 0.0, 0.0, 0.0, 0.0, 0.0, 0.0, 0.0, 0.0, 0.0, 0.0, 0.0, 0.0, 0.0, 0.0, 0.0, 0.0, 0.0, 0.0, 0.0, 0.0, 0.0, 0.0, 0.0, 0.0, 0.0, 0.0, 0.0, 0.0, 0.0, 0.0, 0.0, 0.0, 0.0, 0.0, 0.0, 0.0, 0.0, 0.0, 0.0, 0.0, 0.0, 0.0, 0.0, 0.0, 0.0, 0.0, 0.0, 0.0, 0.0, 0.0, 0.0, 0.0, 0.0, 0.0, 0.0, 0.0, 0.0, 0.0, 0.0, 0.0, 0.0, 0.0, 0.0, 0.0, 0.0, 0.0, 0.0, 0.0, 0.0, 0.0, 0.0, 0.0, 0.0, 0.0, 0.0, 0.0, 0.0, 0.0, 0.0, 0.0, 0.0, 0.0, 0.0, 0.0, 0.0, 0.0, 0.0, 0.0, 0.0, 0.0, 0.0, 0.0, 0.0, 0.0, 0.0, 0.0, 0.0, 0.0, 0.0, 0.0, 0.0, 0.0, 0.0, 0.0, 0.0, 0.0, 0.0, 0.0, 0.0, 0.0, 0.0, 0.0, 0.0, 0.0, 0.0, 0.0, 0.0, 0.0, 0.0, 0.0, 0.0, 0.0, 0.0, 0.0, 0.0, 0.0, 0.0, 0.0, 0.0, 0.0, 0.0, 0.0, 0.0, 0.0, 0.0, 0.0, 0.0, 0.0, 0.0, 0.0, 0.0, 0.0, 0.0, 0.0, 0.0, 0.0, 0.0, 0.0, 0.0, 0.0, 0.0, 0.0, 0.0, 0.0, 0.0, 0.0, 0.0, 0.0, 0.0, 0.0, 0.0, 0.0, 0.0, 0.0, 0.0, 0.0, 0.0, 0.0, 0.0, 0.0, 0.0, 0.0, 0.0, 0.0, 0.0, 0.0, 0.0, 0.0, 0.0, 0.0, 0.0, 0.0, 0.0, 0.0, 0.0, 0.0, 0.0, 0.0, 0.0, 0.0, 0.0, 0.0, 0.0, 0.0, 0.0, 0.0, 0.0, 0.0, 0.0, 0.0, 0.0, 0.0, 0.0, 0.0, 0.0, 0.0, 0.0, 0.0, 0.0, 0.0, 0.0, 0.0, 0.0, 0.0, 0.0, 0.0, 0.0, 0.0, 0.0, 0.0, 0.0, 0.0, 0.0, 0.0, 0.0, 0.0, 0.0, 0.0, 0.0, 0.0, 0.0, 0.0, 0.0, 0.0, 0.0, 0.0, 0.0, 0.0, 0.0, 0.0, 0.0, 0.0, 0.0, 0.0, 0.0, 0.0, 0.0, 0.0, 0.0, 0.0, 0.0, 0.0, 0.0, 0.0, 0.0, 0.0, 0.0, 0.0, 0.0, 0.0, 0.0, 0.0, 0.0, 0.0, 0.0, 0.0, 0.0, 0.0, 0.0, 0.0, 0.0, 0.0, 0.0, 0.0, 0.0, 0.0, 0.0, 0.0, 0.0, 0.0, 0.0, 0.0, 0.0, 0.0, 0.0, 0.0, 0.0, 0.0, 0.0, 0.0, 0.0, 0.0, 0.0, 0.0, 0.0, 0.0, 0.0, 0.0, 0.0, 0.0, 0.0, 0.0, 0.0, 0.0, 0.0, 0.0, 0.0, 0.0, 0.0, 0.0, 0.0, 0.0, 0.0, 0.0, 0.0, 0.0, 0.0, 0.0, 0.0, 0.0, 0.0, 0.0, 0.0, 0.0, 0.0, 0.0, 0.0, 0.0, 0.0, 0.0, 0.0, 0.0, 0.0, 0.0, 0.0, 0.0, 0.0, 0.0, 0.0, 0.0, 0.0, 0.0, 0.0, 0.0, 0.0, 0.0, 0.0, 0.0, 0.0, 0.0, 0.0, 0.0, 0.0, 0.0, 0.0, 0.0, 0.0, 0.0, 0.0, 0.0, 0.0, 0.0, 0.0, 0.0, 0.0, 0.0, 0.0, 0.0, 0.0, 0.0, 0.0, 0.0, 0.0, 0.0, 0.0, 0.0, 0.0, 0.0, 0.0, 0.0, 0.0, 0.0, 0.0, 0.0, 0.0, 0.0, 0.0, 0.0, 0.0, 0.0, 0.0, 0.0, 0.0, 0.0, 0.0, 0.0, 0.0, 0.0, 0.0, 0.0, 0.0, 0.0, 0.0, 0.0, 0.0, 0.0, 0.0, 0.0, 0.0, 0.0, 0.0, 0.0, 0.0, 0.0, 0.0, 0.0, 0.0, 0.0, 0.0, 0.0, 0.0, 0.0, 0.0, 0.0, 0.0, 0.0, 0.0, 0.0, 0.0, 0.0, 0.0, 0.0, 0.0, 0.0, 0.0, 0.0, 0.0, 0.0, 0.0, 0.0, 0.0, 0.0, 0.0, 0.0, 0.0, 0.0, 0.0, 0.0, 0.0, 0.0, 0.0, 0.0, 0.0, 0.0, 0.0, 0.0, 0.0, 0.0, 0.0, 0.0, 0.0, 0.0, 0.0, 0.0, 0.0, 0.0, 0.0, 0.0, 0.0, 0.0, 0.0, 0.0, 0.0, 0.0, 0.0, 0.0, 0.0, 0.0, 0.0, 0.0, 0.0, 0.0, 0.0, 0.0, 0.0, 0.0, 0.0, 0.0, 0.0, 0.0, 0.0, 0.0, 0.0, 0.0, 0.0, 0.0, 0.0, 0.0, 0.0, 0.0, 0.0, 0.0, 0.0, 0.0, 0.0, 0.0, 0.0, 0.0, 0.0, 0.0, 0.0, 0.0, 0.0, 0.375, 0.5, 0.125, 0.5, 0.125, 0.75, 0.5299, 0.7516, 0.5326, 0.75, 0.375, 0.75, 0.375, 1.0, 0.5656, 0.8094, 0.5675, 0.798, 0.5684, 0.7966, 0.5561, 0.7805, 0.5515, 0.7586, 0.375, 0.5, 0.375, 0.75, 0.533, 0.592, 0.5258, 0.5, 0.6011, 0.25, 0.375, 0.25, 0.375, 0.5, 0.5817, 0.2933, 0.5815, 0.2927, 0.58, 0.2909, 0.5875, 0.2875, 0.6104, 0.2646, 0.5698, 0.0, 0.375, 0.0, 0.375, 0.25, 0.5751, 0.04987, 0.375, 0.5, 0.125, 0.75, 0.375, 0.75, 0.5819, 0.9619, 0.5912, 0.9511, 0.5942, 0.9469, 0.5958, 0.9342, 0.5787, 0.917, 0.5792, 0.9081, 0.5809, 0.899, 0.5959, 0.877, 0.5979, 0.8736, 0.5967, 0.8726, 0.6043, 0.8687, 0.6193, 0.8468, 0.5879, 0.8288, 0.5643, 0.8171, 0.5656, 0.8094, 0.375, 1.0, 0.5698, 1.0, 0.5694, 0.9987, 0.5775, 0.9858, 0.59, 0.9657, 0.5367, 0.6397, 0.533, 0.592, 0.375, 0.75, 0.5326, 0.75, 0.5375, 0.6605, 0.5379, 0.6524, 0.6154, 0.2726, 0.6104, 0.2646, 0.5875, 0.2875, 0.6165, 0.2742, 0.5929, 0.4089, 0.6012, 0.4034, 0.6042, 0.4, 0.6017, 0.3817, 0.6092, 0.3673, 0.6057, 0.3623, 0.6008, 0.3365, 0.6004, 0.3298, 0.6079, 0.3197, 0.5917, 0.3135, 0.5837, 0.2992, 0.5817, 0.2933, 0.375, 0.5, 0.5258, 0.5, 0.5215, 0.4955, 0.5239, 0.4722, 0.5234, 0.4692, 0.5257, 0.4665, 0.5389, 0.4527, 0.5583, 0.4403, 0.5571, 0.4317, 0.5755, 0.05325, 0.5751, 0.04987, 0.375, 0.25, 0.6011, 0.25, 0.6623, 0.5916, 0.6616, 0.6137, 0.6633, 0.6191, 0.6693, 0.6357, 0.6757, 0.646, 0.6842, 0.6576, 0.685, 0.6572, 0.6857, 0.6579, 0.6981, 0.6559, 0.7042, 0.6604, 0.7071, 0.6618, 0.7154, 0.6676, 0.7218, 0.6822, 0.7271, 0.6792, 0.7291, 0.6797, 0.739, 0.6858, 0.7467, 0.6795, 0.751, 0.6798, 0.7594, 0.6772, 0.769, 0.6791, 0.7702, 0.6777, 0.7796, 0.6617, 0.7849, 0.6598, 0.79, 0.6535, 0.7957, 0.6463, 0.804, 0.649, 0.8094, 0.6508, 0.8139, 0.6574, 0.8291, 0.6283, 0.8305, 0.6242, 0.8307, 0.6225, 0.8306, 0.6212, 0.8294, 0.6184, 0.8141, 0.5847, 0.8077, 0.578, 0.802, 0.5665, 0.7968, 0.563, 0.7907, 0.554, 0.7833, 0.5534, 0.7722, 0.5555, 0.7717, 0.5563, 0.7631, 0.5756, 0.7557, 0.5668, 0.7538, 0.5655, 0.746, 0.5668, 0.7373, 0.5666, 0.737, 0.5669, 0.7312, 0.5709, 0.7262, 0.5715, 0.7175, 0.5733, 0.7134, 0.5787, 0.7089, 0.5814, 0.7013, 0.5845, 0.6981, 0.5829, 0.6906, 0.5697, 0.6862, 0.5654, 0.675, 0.5685, 0.663, 0.588, 0.6626, 0.5892])
me_cube_006.update()

# ---- objects
ob_cavity_shape = bpy.data.objects.new('cavity-shape', me_cube_001)
ob_cube = bpy.data.objects.new('Cube', me_cube_003)
ob_cube_001 = bpy.data.objects.new('Cube.001', me_cube_004)
ob_cube_003 = bpy.data.objects.new('Cube.003', me_cube_006)

# ---- transforms, parenting, visibility, modifiers, constraints
ob_cavity_shape.location = (0.5628, -2.641, 0.7805)
ob_cavity_shape.scale = (5.625, 0.45, 0.6)
ob_cavity_shape.display_type = 'WIRE'
ob_cube.location = (0.0, -2.937, 0.0)
ob_cube.scale = (1.0, 1.0, 1.0)
_m = ob_cube.modifiers.new('Boolean', 'BOOLEAN')
_m.object = ob_cavity_shape
_m = ob_cube.modifiers.new('Boolean.001', 'BOOLEAN')
_m.object = ob_cube_001
ob_cube_001.location = (-0.2744, -3.171, -1.829)
ob_cube_001.scale = (12.5, 5.0, 1.0)
ob_cube_001.display_type = 'WIRE'
ob_cube_003.location = (0.06322, 12.87, 0.0)
ob_cube_003.scale = (1.0, 1.0, 1.0)

# ---- collection membership
col_collection.objects.link(ob_cavity_shape)
col_collection.objects.link(ob_cube)
col_collection.objects.link(ob_cube_001)
col_collection.objects.link(ob_cube_003)

# ---- scene / render settings (as saved in the file)
scene.frame_start = 1; scene.frame_end = 250; scene.frame_set(5)
scene.render.engine = 'BLENDER_EEVEE_NEXT'
bpy.context.view_layer.update()

# ---- added for rendering (the .blend has no active camera and no usable light): camera, sun
cam_auto = bpy.data.cameras.new('AutoCamera')
cam_auto.lens = 50.0
cam_auto.sensor_width = 36.0
cam_auto.clip_end = 1000.0
ob_auto_camera = bpy.data.objects.new('AutoCamera', cam_auto)
scene.collection.objects.link(ob_auto_camera)
ob_auto_camera.location = (31.9663, -34.9215, 25.1544)
ob_auto_camera.rotation_euler = (1.09748, -7.21219e-08, 0.694738)
scene.camera = ob_auto_camera
light_auto_sun = bpy.data.lights.new('AutoSun', 'SUN')
light_auto_sun.energy = 3.0
light_auto_sun.angle = 0.0523599
ob_auto_sun = bpy.data.objects.new('AutoSun', light_auto_sun)
scene.collection.objects.link(ob_auto_sun)
ob_auto_sun.rotation_euler = (0.872665, 0.174533, 0.523599)
bpy.context.view_layer.update()
